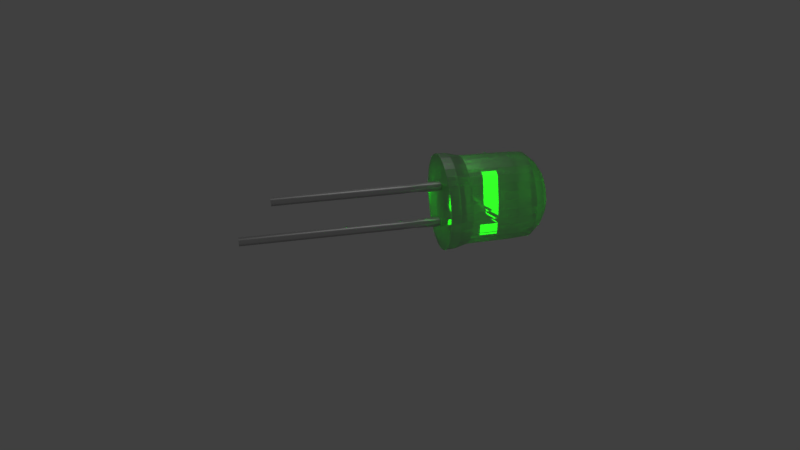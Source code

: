 # Source: LEDBent.blend  (saved by Blender 2.79.0; exported with 4.5.12 LTS)
import bpy
from mathutils import Matrix  # noqa: F401  (used for matrix-valued properties, if any)

bpy.ops.wm.read_factory_settings(use_empty=True)
scene = bpy.context.scene
scene.name = 'Scene'

# ---- collections
col_collection_1 = bpy.data.collections.new('Collection 1'); scene.collection.children.link(col_collection_1)
col_collection_5 = bpy.data.collections.new('Collection 5'); scene.collection.children.link(col_collection_5)

# ---- materials (node trees are filled in below, after node groups)
mat_material_001 = bpy.data.materials.new('Material.001')
mat_material_001.alpha_threshold = 0.0
mat_material_001.roughness = 0.5
mat_material_003 = bpy.data.materials.new('Material.003')
mat_material_003.alpha_threshold = 0.0
mat_material_003.roughness = 0.5
mat_material_004 = bpy.data.materials.new('Material.004')
mat_material_004.alpha_threshold = 0.0
mat_material_004.roughness = 0.5

# ---- material node trees
mat_material_001.use_nodes = True; mat_material_001.node_tree.nodes.clear()
_N = mat_material_001.node_tree.nodes; _L = mat_material_001.node_tree.links
n0 = _N.new('ShaderNodeOutputMaterial'); n0.name = 'Material Output'; n0.location = (300, 300)
n1 = _N.new('ShaderNodeMixShader'); n1.name = 'Mix Shader'; n1.location = (10, 300)
n2 = _N.new('ShaderNodeBsdfGlass'); n2.name = 'Glass BSDF'; n2.location = (-190, 200)
n2.distribution = 'BECKMANN'
n2.inputs[0].default_value = (0.01117, 1.0, 0.002035, 1.0)
n2.inputs[2].default_value = 1.45
n3 = _N.new('ShaderNodeBsdfAnisotropic'); n3.name = 'Glossy BSDF'; n3.location = (-190, 100)
n3.distribution = 'GGX'
n3.inputs[1].default_value = 0.4472
_L.new(n1.outputs[0], n0.inputs[0])
_L.new(n2.outputs[0], n1.inputs[1])
_L.new(n3.outputs[0], n1.inputs[2])
n0.is_active_output = True
mat_material_003.use_nodes = True; mat_material_003.node_tree.nodes.clear()
_N = mat_material_003.node_tree.nodes; _L = mat_material_003.node_tree.links
n0 = _N.new('ShaderNodeOutputMaterial'); n0.name = 'Material Output'; n0.location = (300, 300)
n1 = _N.new('ShaderNodeBsdfAnisotropic'); n1.name = 'Glossy BSDF'; n1.location = (10, 300)
n1.distribution = 'GGX'
n1.inputs[1].default_value = 0.5279
_L.new(n1.outputs[0], n0.inputs[0])
n0.is_active_output = True
mat_material_004.use_nodes = True; mat_material_004.node_tree.nodes.clear()
_N = mat_material_004.node_tree.nodes; _L = mat_material_004.node_tree.links
n0 = _N.new('ShaderNodeOutputMaterial'); n0.name = 'Material Output'; n0.location = (300, 300)
n1 = _N.new('ShaderNodeEmission'); n1.name = 'Emission'; n1.location = (10, 300)
n1.inputs[0].default_value = (0.6878, 0.8, 0.4827, 1.0)
n1.inputs[1].default_value = 4.2
_L.new(n1.outputs[0], n0.inputs[0])
n0.is_active_output = True

# ---- world
world_world = bpy.data.worlds.new('World'); scene.world = world_world
world_world.use_nodes = True; world_world.node_tree.nodes.clear()
_N = world_world.node_tree.nodes; _L = world_world.node_tree.links
n0 = _N.new('ShaderNodeOutputWorld'); n0.name = 'World Output'; n0.location = (300, 300)
n1 = _N.new('ShaderNodeBackground'); n1.name = 'Background'; n1.location = (10, 300)
n1.inputs[0].default_value = (0.05088, 0.05088, 0.05088, 1.0)
_L.new(n1.outputs[0], n0.inputs[0])
n0.is_active_output = True
world_world.color = (0.05088, 0.05088, 0.05088)
world_world.use_sun_shadow = False
world_world.sun_shadow_jitter_overblur = 0.0
world_world.cycles.sampling_method = 'MANUAL'

# ---- cameras
cam_camera = bpy.data.cameras.new('Camera')
cam_camera.clip_end = 100.0
cam_camera.lens = 35.0
cam_camera.sensor_width = 32.0
cam_camera.sensor_height = 18.0
cam_camera.ortho_scale = 7.314
cam_camera.dof.focus_distance = 0.0

# ---- lights
light_lamp = bpy.data.lights.new('Lamp', 'POINT')
light_lamp.transmission_factor = 0.0
light_lamp.cutoff_distance = 30.0
light_lamp.energy = 150.0
light_lamp.shadow_buffer_clip_start = 1.001
light_lamp.shadow_soft_size = 2.0
light_lamp.shadow_maximum_resolution = 0.006
light_lamp.use_absolute_resolution = True

# ---- meshes
me_cylinder_002 = bpy.data.meshes.new('Cylinder.002')
me_cylinder_002.from_pydata([(3.303e-08, 0.3044, -0.9861), (1.872e-07, 0.9672, 0.9908), (0.05938, 0.2985, -0.9861), (0.1887, 0.9486, 0.9908), (0.1165, 0.2812, -0.9861), (0.3701, 0.8936, 0.9908), (0.1691, 0.2531, -0.9861), (0.5374, 0.8042, 0.9908), (0.2152, 0.2152, -0.9861), (0.6839, 0.6839, 0.9908), (0.2531, 0.1691, -0.9861), (0.8042, 0.5374, 0.9908), (0.2812, 0.1165, -0.9861), (0.8936, 0.3701, 0.9908), (0.2985, 0.05938, -0.9861), (0.9486, 0.1887, 0.9908), (0.3044, 4.942e-08, -0.9861), (0.9672, 8.007e-08, 0.9908), (0.2985, -0.05938, -0.9861), (0.9486, -0.1887, 0.9908), (0.2812, -0.1165, -0.9861), (0.8936, -0.3701, 0.9908), (0.2531, -0.1691, -0.9861), (0.8042, -0.5374, 0.9908), (0.2152, -0.2152, -0.9861), (0.6839, -0.6839, 0.9908), (0.1691, -0.2531, -0.9861), (0.5374, -0.8042, 0.9908), (0.1165, -0.2812, -0.9861), (0.3701, -0.8936, 0.9908), (0.05938, -0.2985, -0.9861), (0.1887, -0.9486, 0.9908), (1.232e-07, -0.3044, -0.9861), (-3.163e-07, -0.9672, 0.9908), (-0.05938, -0.2985, -0.9861), (-0.1887, -0.9486, 0.9908), (-0.1165, -0.2812, -0.9861), (-0.3701, -0.8936, 0.9908), (-0.1691, -0.2531, -0.9861), (-0.5374, -0.8042, 0.9908), (-0.2152, -0.2152, -0.9861), (-0.6839, -0.6839, 0.9908), (-0.2531, -0.1691, -0.9861), (-0.8042, -0.5374, 0.9908), (-0.2812, -0.1165, -0.9861), (-0.8936, -0.3701, 0.9908), (-0.2985, -0.05938, -0.9861), (-0.9486, -0.1887, 0.9908), (-0.3044, 1.55e-07, -0.9861), (-0.9672, 9.407e-07, 0.9908), (-0.2985, 0.05938, -0.9861), (-0.9486, 0.1887, 0.9908), (-0.2812, 0.1165, -0.9861), (-0.8936, 0.3701, 0.9908), (-0.2531, 0.1691, -0.9861), (-0.8042, 0.5374, 0.9908), (-0.2152, 0.2152, -0.9861), (-0.6839, 0.6839, 0.9908), (-0.1691, 0.2531, -0.9861), (-0.5374, 0.8042, 0.9908), (-0.1165, 0.2812, -0.9861), (-0.3701, 0.8936, 0.9908), (-0.05938, 0.2985, -0.9861), (-0.1887, 0.9486, 0.9908), (1.881e-07, 0.9952, 0.5735), (0.1942, 0.9761, 0.5735), (0.3808, 0.9194, 0.5735), (0.5529, 0.8275, 0.5735), (0.7037, 0.7037, 0.5735), (0.8275, 0.5529, 0.5735), (0.9194, 0.3808, 0.5735), (0.9761, 0.1942, 0.5735), (0.9952, 7.513e-08, 0.5735), (0.9761, -0.1942, 0.5735), (0.9194, -0.3808, 0.5735), (0.8275, -0.5529, 0.5735), (0.7037, -0.7037, 0.5735), (0.5529, -0.8275, 0.5735), (0.3808, -0.9194, 0.5735), (0.1942, -0.9761, 0.5735), (-3.247e-07, -0.9952, 0.5735), (-0.1942, -0.9761, 0.5735), (-0.3808, -0.9194, 0.5735), (-0.5529, -0.8275, 0.5735), (-0.7037, -0.7037, 0.5735), (-0.8275, -0.5529, 0.5735), (-0.9194, -0.3808, 0.5735), (-0.9761, -0.1942, 0.5735), (-0.9952, 9.611e-07, 0.5735), (-0.9761, 0.1942, 0.5735), (-0.9194, 0.3808, 0.5735), (-0.8275, 0.5529, 0.5735), (-0.7037, 0.7037, 0.5735), (-0.5529, 0.8275, 0.5735), (-0.3808, 0.9194, 0.5735), (-0.1942, 0.9761, 0.5735), (1.389e-07, 0.7763, 1.212), (1.866e-07, 1.008, -0.4686), (-0.1966, 0.9886, -0.4686), (0.1514, 0.7613, 1.212), (-0.3857, 0.9312, -0.4686), (0.2971, 0.7172, 1.212), (-0.56, 0.8381, -0.4686), (0.4313, 0.6454, 1.212), (-0.7127, 0.7127, -0.4686), (0.5489, 0.5489, 1.212), (-0.8381, 0.56, -0.4686), (0.6454, 0.4313, 1.212), (-0.9312, 0.3857, -0.4686), (0.7172, 0.2971, 1.212), (-0.9886, 0.1966, -0.4686), (0.7613, 0.1514, 1.212), (-1.008, 9.694e-07, -0.4686), (0.7763, 1.017e-07, 1.212), (-0.9886, -0.1966, -0.4686), (0.7613, -0.1514, 1.212), (-0.9312, -0.3857, -0.4686), (0.7172, -0.2971, 1.212), (-0.8381, -0.56, -0.4686), (0.6454, -0.4313, 1.212), (-0.7127, -0.7127, -0.4686), (0.5489, -0.5489, 1.212), (-0.56, -0.8381, -0.4686), (0.4313, -0.6454, 1.212), (-0.3857, -0.9312, -0.4686), (0.2971, -0.7172, 1.212), (-0.1966, -0.9886, -0.4686), (0.1514, -0.7613, 1.212), (-3.301e-07, -1.008, -0.4686), (-2.49e-07, -0.7763, 1.212), (0.1966, -0.9886, -0.4686), (-0.1514, -0.7613, 1.212), (0.3857, -0.9312, -0.4686), (-0.2971, -0.7172, 1.212), (0.56, -0.8381, -0.4686), (-0.4313, -0.6454, 1.212), (0.7127, -0.7127, -0.4686), (-0.5489, -0.5489, 1.212), (0.8381, -0.56, -0.4686), (-0.6454, -0.4313, 1.212), (0.9312, -0.3857, -0.4686), (-0.7172, -0.2971, 1.212), (0.9886, -0.1966, -0.4686), (-0.7613, -0.1514, 1.212), (1.008, 7.257e-08, -0.4686), (-0.7763, 8.204e-07, 1.212), (0.9886, 0.1966, -0.4686), (-0.7613, 0.1514, 1.212), (0.9312, 0.3857, -0.4686), (-0.7172, 0.2971, 1.212), (0.8381, 0.56, -0.4686), (-0.6454, 0.4313, 1.212), (0.7127, 0.7127, -0.4686), (-0.5489, 0.5489, 1.212), (0.56, 0.8381, -0.4686), (-0.4313, 0.6454, 1.212), (0.3857, 0.9312, -0.4686), (-0.2971, 0.7172, 1.212), (0.1966, 0.9886, -0.4686), (-0.1514, 0.7613, 1.212), (-4.302e-07, 0.06859, 1.456), (8.101e-08, 0.5811, 1.341), (0.01338, 0.06727, 1.456), (0.1134, 0.57, 1.341), (0.02625, 0.06337, 1.456), (0.2224, 0.5369, 1.341), (0.03811, 0.05703, 1.456), (0.3229, 0.4832, 1.341), (0.0485, 0.0485, 1.456), (0.4109, 0.4109, 1.341), (0.05703, 0.03811, 1.456), (0.4832, 0.3229, 1.341), (0.06337, 0.02625, 1.456), (0.5369, 0.2224, 1.341), (0.06727, 0.01338, 1.456), (0.57, 0.1134, 1.341), (0.06859, 3.001e-08, 1.456), (0.5811, 7.149e-08, 1.341), (0.06727, -0.01338, 1.456), (0.57, -0.1134, 1.341), (0.06337, -0.02625, 1.456), (0.5369, -0.2224, 1.341), (0.05703, -0.03811, 1.456), (0.4832, -0.3229, 1.341), (0.0485, -0.0485, 1.456), (0.4109, -0.4109, 1.341), (0.03811, -0.05703, 1.456), (0.3229, -0.4832, 1.341), (0.02625, -0.06337, 1.456), (0.2224, -0.5369, 1.341), (0.01338, -0.06727, 1.456), (0.1134, -0.57, 1.341), (1.121e-07, -0.06859, 1.456), (-1.414e-07, -0.5811, 1.341), (-0.01338, -0.06727, 1.456), (-0.1134, -0.57, 1.341), (-0.02625, -0.06337, 1.456), (-0.2224, -0.5369, 1.341), (-0.03811, -0.05703, 1.456), (-0.3229, -0.4832, 1.341), (-0.0485, -0.0485, 1.456), (-0.4109, -0.4109, 1.341), (-0.05703, -0.03811, 1.456), (-0.4832, -0.3229, 1.341), (-0.06337, -0.02625, 1.456), (-0.5369, -0.2224, 1.341), (-0.06727, -0.01338, 1.456), (-0.57, -0.1134, 1.341), (-0.06859, 3.344e-07, 1.456), (-0.5811, 7.223e-07, 1.341), (-0.06727, 0.01338, 1.456), (-0.57, 0.1134, 1.341), (-0.06337, 0.02625, 1.456), (-0.5369, 0.2224, 1.341), (-0.05703, 0.03811, 1.456), (-0.4832, 0.3229, 1.341), (-0.0485, 0.0485, 1.456), (-0.4109, 0.4109, 1.341), (-0.03811, 0.05703, 1.456), (-0.3229, 0.4832, 1.341), (-0.02625, 0.06337, 1.456), (-0.2224, 0.5369, 1.341), (-0.01338, 0.06727, 1.456), (-0.1134, 0.57, 1.341), (0.2115, 1.063, -0.7535), (0.4148, 1.001, -0.7535), (0.6022, 0.9013, -0.7535), (0.7665, 0.7665, -0.7535), (0.9013, 0.6022, -0.7535), (1.001, 0.4148, -0.7535), (1.063, 0.2115, -0.7535), (1.084, 5.682e-08, -0.7535), (1.063, -0.2115, -0.7535), (1.001, -0.4148, -0.7535), (0.9013, -0.6022, -0.7535), (0.7665, -0.7665, -0.7535), (0.6022, -0.9013, -0.7535), (0.4148, -1.001, -0.7535), (0.2115, -1.063, -0.7535), (-3.644e-07, -1.084, -0.7535), (-0.2115, -1.063, -0.7535), (-0.4148, -1.001, -0.7535), (-0.6022, -0.9013, -0.7535), (-0.7665, -0.7665, -0.7535), (-0.9013, -0.6022, -0.7535), (-1.001, -0.4148, -0.7535), (-1.063, -0.2115, -0.7535), (-1.084, 1.02e-06, -0.7535), (-1.063, 0.2115, -0.7535), (-1.001, 0.4148, -0.7535), (-0.9013, 0.6022, -0.7535), (-0.7665, 0.7665, -0.7535), (-0.6022, 0.9013, -0.7535), (-0.4148, 1.001, -0.7535), (-0.2115, 1.063, -0.7535), (1.951e-07, 1.084, -0.7535), (2.626e-07, 1.095, -0.9861), (0.2136, 1.074, -0.9861), (0.419, 1.012, -0.9861), (0.6083, 0.9104, -0.9861), (0.7743, 0.7743, -0.9861), (0.9104, 0.6083, -0.9861), (1.012, 0.419, -0.9861), (1.074, 0.2136, -0.9861), (1.095, 5.433e-08, -0.9861), (1.074, -0.2136, -0.9861), (1.012, -0.419, -0.9861), (0.9104, -0.6083, -0.9861), (0.7743, -0.7743, -0.9861), (0.6083, -0.9104, -0.9861), (0.419, -1.012, -0.9861), (0.2136, -1.074, -0.9861), (-3.694e-07, -1.095, -0.9861), (-0.2136, -1.074, -0.9861), (-0.419, -1.012, -0.9861), (-0.6083, -0.9104, -0.9861), (-0.7743, -0.7743, -0.9861), (-0.9104, -0.6083, -0.9861), (-1.012, -0.419, -0.9861), (-1.074, -0.2136, -0.9861), (-1.095, 1.027e-06, -0.9861), (-1.074, 0.2136, -0.9861), (-1.012, 0.419, -0.9861), (-0.9104, 0.6083, -0.9861), (-0.7743, 0.7743, -0.9861), (-0.6083, 0.9104, -0.9861), (-0.419, 1.012, -0.9861), (-0.2136, 1.074, -0.9861), (2.125e-07, 0.961, -0.9861), (0.1875, 0.9425, -0.9861), (0.3677, 0.8878, -0.9861), (0.5339, 0.799, -0.9861), (0.6795, 0.6795, -0.9861), (0.799, 0.5339, -0.9861), (0.8878, 0.3677, -0.9861), (0.9425, 0.1875, -0.9861), (0.961, 5.433e-08, -0.9861), (0.9425, -0.1875, -0.9861), (0.8878, -0.3677, -0.9861), (0.799, -0.5339, -0.9861), (0.6795, -0.6795, -0.9861), (0.5339, -0.799, -0.9861), (0.3677, -0.8878, -0.9861), (0.1875, -0.9425, -0.9861), (-2.947e-07, -0.961, -0.9861), (-0.1875, -0.9425, -0.9861), (-0.3677, -0.8878, -0.9861), (-0.5339, -0.799, -0.9861), (-0.6795, -0.6795, -0.9861), (-0.799, -0.5339, -0.9861), (-0.8878, -0.3677, -0.9861), (-0.9425, -0.1875, -0.9861), (-0.961, 8.776e-07, -0.9861), (-0.9425, 0.1875, -0.9861), (-0.8878, 0.3677, -0.9861), (-0.799, 0.5339, -0.9861), (-0.6795, 0.6795, -0.9861), (-0.5339, 0.799, -0.9861), (-0.3677, 0.8878, -0.9861), (-0.1875, 0.9425, -0.9861), (1.645e-08, 0.427, 1.395), (0.08329, 0.4187, 1.395), (0.1634, 0.3945, 1.395), (0.2372, 0.355, 1.395), (0.3019, 0.3019, 1.395), (0.355, 0.2372, 1.395), (0.3945, 0.1634, 1.395), (0.4187, 0.08329, 1.395), (0.427, 6.892e-08, 1.395), (0.4187, -0.08329, 1.395), (0.3945, -0.1634, 1.395), (0.355, -0.2372, 1.395), (0.3019, -0.3019, 1.395), (0.2372, -0.355, 1.395), (0.1634, -0.3945, 1.395), (0.08329, -0.4187, 1.395), (-5.96e-08, -0.427, 1.395), (-0.08329, -0.4187, 1.395), (-0.1634, -0.3945, 1.395), (-0.2372, -0.355, 1.395), (-0.3019, -0.3019, 1.395), (-0.355, -0.2372, 1.395), (-0.3945, -0.1634, 1.395), (-0.4187, -0.08329, 1.395), (-0.427, 5.785e-07, 1.395), (-0.4187, 0.08329, 1.395), (-0.3945, 0.1634, 1.395), (-0.355, 0.2372, 1.395), (-0.3019, 0.3019, 1.395), (-0.2372, 0.355, 1.395), (-0.1634, 0.3945, 1.395), (-0.08329, 0.4187, 1.395)], [], [(64, 1, 3, 65), (65, 3, 5, 66), (66, 5, 7, 67), (67, 7, 9, 68), (68, 9, 11, 69), (69, 11, 13, 70), (70, 13, 15, 71), (71, 15, 17, 72), (72, 17, 19, 73), (73, 19, 21, 74), (74, 21, 23, 75), (75, 23, 25, 76), (76, 25, 27, 77), (77, 27, 29, 78), (78, 29, 31, 79), (79, 31, 33, 80), (80, 33, 35, 81), (81, 35, 37, 82), (82, 37, 39, 83), (83, 39, 41, 84), (84, 41, 43, 85), (85, 43, 45, 86), (86, 45, 47, 87), (87, 47, 49, 88), (88, 49, 51, 89), (89, 51, 53, 90), (90, 53, 55, 91), (91, 55, 57, 92), (92, 57, 59, 93), (93, 59, 61, 94), (19, 17, 113, 115), (94, 61, 63, 95), (95, 63, 1, 64), (0, 2, 4, 6, 8, 10, 12, 14, 16, 18, 20, 22, 24, 26, 28, 30, 32, 34, 36, 38, 40, 42, 44, 46, 48, 50, 52, 54, 56, 58, 60, 62), (98, 95, 64, 97), (100, 94, 95, 98), (102, 93, 94, 100), (104, 92, 93, 102), (106, 91, 92, 104), (108, 90, 91, 106), (110, 89, 90, 108), (112, 88, 89, 110), (114, 87, 88, 112), (116, 86, 87, 114), (118, 85, 86, 116), (120, 84, 85, 118), (122, 83, 84, 120), (124, 82, 83, 122), (126, 81, 82, 124), (128, 80, 81, 126), (130, 79, 80, 128), (132, 78, 79, 130), (134, 77, 78, 132), (136, 76, 77, 134), (138, 75, 76, 136), (140, 74, 75, 138), (142, 73, 74, 140), (144, 72, 73, 142), (146, 71, 72, 144), (148, 70, 71, 146), (150, 69, 70, 148), (152, 68, 69, 150), (154, 67, 68, 152), (156, 66, 67, 154), (158, 65, 66, 156), (97, 64, 65, 158), (1, 63, 159, 96), (37, 35, 131, 133), (55, 53, 149, 151), (11, 9, 105, 107), (29, 27, 123, 125), (47, 45, 141, 143), (21, 19, 115, 117), (39, 37, 133, 135), (57, 55, 151, 153), (13, 11, 107, 109), (31, 29, 125, 127), (101, 99, 163, 165), (49, 47, 143, 145), (5, 3, 99, 101), (23, 21, 117, 119), (41, 39, 135, 137), (59, 57, 153, 155), (15, 13, 109, 111), (33, 31, 127, 129), (51, 49, 145, 147), (7, 5, 101, 103), (25, 23, 119, 121), (43, 41, 137, 139), (61, 59, 155, 157), (17, 15, 111, 113), (35, 33, 129, 131), (53, 51, 147, 149), (9, 7, 103, 105), (27, 25, 121, 123), (45, 43, 139, 141), (63, 61, 157, 159), (162, 160, 222, 220, 218, 216, 214, 212, 210, 208, 206, 204, 202, 200, 198, 196, 194, 192, 190, 188, 186, 184, 182, 180, 178, 176, 174, 172, 170, 168, 166, 164), (103, 101, 165, 167), (105, 103, 167, 169), (107, 105, 169, 171), (109, 107, 171, 173), (111, 109, 173, 175), (113, 111, 175, 177), (115, 113, 177, 179), (117, 115, 179, 181), (119, 117, 181, 183), (121, 119, 183, 185), (123, 121, 185, 187), (125, 123, 187, 189), (127, 125, 189, 191), (129, 127, 191, 193), (131, 129, 193, 195), (133, 131, 195, 197), (135, 133, 197, 199), (137, 135, 199, 201), (139, 137, 201, 203), (141, 139, 203, 205), (143, 141, 205, 207), (145, 143, 207, 209), (147, 145, 209, 211), (149, 147, 211, 213), (151, 149, 213, 215), (153, 151, 215, 217), (155, 153, 217, 219), (157, 155, 219, 221), (159, 157, 221, 223), (255, 97, 158, 224), (99, 96, 161, 163), (3, 1, 96, 99), (320, 321, 163, 161), (321, 322, 165, 163), (322, 323, 167, 165), (323, 324, 169, 167), (324, 325, 171, 169), (325, 326, 173, 171), (326, 327, 175, 173), (327, 328, 177, 175), (328, 329, 179, 177), (329, 330, 181, 179), (330, 331, 183, 181), (331, 332, 185, 183), (332, 333, 187, 185), (333, 334, 189, 187), (334, 335, 191, 189), (335, 336, 193, 191), (336, 337, 195, 193), (337, 338, 197, 195), (338, 339, 199, 197), (339, 340, 201, 199), (340, 341, 203, 201), (341, 342, 205, 203), (342, 343, 207, 205), (343, 344, 209, 207), (344, 345, 211, 209), (345, 346, 213, 211), (346, 347, 215, 213), (347, 348, 217, 215), (348, 349, 219, 217), (349, 350, 221, 219), (350, 351, 223, 221), (351, 320, 161, 223), (96, 159, 223, 161), (224, 158, 156, 225), (225, 156, 154, 226), (226, 154, 152, 227), (227, 152, 150, 228), (228, 150, 148, 229), (229, 148, 146, 230), (230, 146, 144, 231), (231, 144, 142, 232), (232, 142, 140, 233), (233, 140, 138, 234), (234, 138, 136, 235), (235, 136, 134, 236), (236, 134, 132, 237), (237, 132, 130, 238), (238, 130, 128, 239), (239, 128, 126, 240), (240, 126, 124, 241), (241, 124, 122, 242), (242, 122, 120, 243), (243, 120, 118, 244), (244, 118, 116, 245), (245, 116, 114, 246), (246, 114, 112, 247), (247, 112, 110, 248), (248, 110, 108, 249), (249, 108, 106, 250), (250, 106, 104, 251), (251, 104, 102, 252), (252, 102, 100, 253), (253, 100, 98, 254), (254, 98, 97, 255), (287, 254, 255, 256), (286, 253, 254, 287), (285, 252, 253, 286), (284, 251, 252, 285), (283, 250, 251, 284), (282, 249, 250, 283), (281, 248, 249, 282), (280, 247, 248, 281), (279, 246, 247, 280), (278, 245, 246, 279), (277, 244, 245, 278), (276, 243, 244, 277), (275, 242, 243, 276), (274, 241, 242, 275), (273, 240, 241, 274), (272, 239, 240, 273), (271, 238, 239, 272), (270, 237, 238, 271), (269, 236, 237, 270), (268, 235, 236, 269), (267, 234, 235, 268), (266, 233, 234, 267), (265, 232, 233, 266), (264, 231, 232, 265), (263, 230, 231, 264), (262, 229, 230, 263), (261, 228, 229, 262), (260, 227, 228, 261), (259, 226, 227, 260), (258, 225, 226, 259), (257, 224, 225, 258), (256, 255, 224, 257), (289, 288, 256, 257), (290, 289, 257, 258), (291, 290, 258, 259), (292, 291, 259, 260), (293, 292, 260, 261), (294, 293, 261, 262), (295, 294, 262, 263), (296, 295, 263, 264), (297, 296, 264, 265), (298, 297, 265, 266), (299, 298, 266, 267), (300, 299, 267, 268), (301, 300, 268, 269), (302, 301, 269, 270), (303, 302, 270, 271), (304, 303, 271, 272), (305, 304, 272, 273), (306, 305, 273, 274), (307, 306, 274, 275), (308, 307, 275, 276), (309, 308, 276, 277), (310, 309, 277, 278), (311, 310, 278, 279), (312, 311, 279, 280), (313, 312, 280, 281), (314, 313, 281, 282), (315, 314, 282, 283), (316, 315, 283, 284), (317, 316, 284, 285), (318, 317, 285, 286), (319, 318, 286, 287), (288, 319, 287, 256), (2, 0, 288, 289), (4, 2, 289, 290), (6, 4, 290, 291), (8, 6, 291, 292), (10, 8, 292, 293), (12, 10, 293, 294), (14, 12, 294, 295), (16, 14, 295, 296), (18, 16, 296, 297), (20, 18, 297, 298), (22, 20, 298, 299), (24, 22, 299, 300), (26, 24, 300, 301), (28, 26, 301, 302), (30, 28, 302, 303), (32, 30, 303, 304), (34, 32, 304, 305), (36, 34, 305, 306), (38, 36, 306, 307), (40, 38, 307, 308), (42, 40, 308, 309), (44, 42, 309, 310), (46, 44, 310, 311), (48, 46, 311, 312), (50, 48, 312, 313), (52, 50, 313, 314), (54, 52, 314, 315), (56, 54, 315, 316), (58, 56, 316, 317), (60, 58, 317, 318), (62, 60, 318, 319), (0, 62, 319, 288), (160, 162, 321, 320), (162, 164, 322, 321), (164, 166, 323, 322), (166, 168, 324, 323), (168, 170, 325, 324), (170, 172, 326, 325), (172, 174, 327, 326), (174, 176, 328, 327), (176, 178, 329, 328), (178, 180, 330, 329), (180, 182, 331, 330), (182, 184, 332, 331), (184, 186, 333, 332), (186, 188, 334, 333), (188, 190, 335, 334), (190, 192, 336, 335), (192, 194, 337, 336), (194, 196, 338, 337), (196, 198, 339, 338), (198, 200, 340, 339), (200, 202, 341, 340), (202, 204, 342, 341), (204, 206, 343, 342), (206, 208, 344, 343), (208, 210, 345, 344), (210, 212, 346, 345), (212, 214, 347, 346), (214, 216, 348, 347), (216, 218, 349, 348), (218, 220, 350, 349), (220, 222, 351, 350), (222, 160, 320, 351)])
me_cylinder_002.polygons.foreach_set('use_smooth', [True] * 322)
me_cylinder_002.materials.append(mat_material_001)
me_cylinder_002.use_remesh_preserve_volume = False
me_cylinder_002.use_remesh_preserve_attributes = False
me_cylinder_002.use_mirror_vertex_groups = False
me_cylinder_002.update()
me_cylinder_001 = bpy.data.meshes.new('Cylinder.001')
me_cylinder_001.from_pydata([], [], [])
me_cylinder_001.use_remesh_preserve_volume = False
me_cylinder_001.use_remesh_preserve_attributes = False
me_cylinder_001.use_mirror_vertex_groups = False
me_cylinder_001.update()
me_cube_001 = bpy.data.meshes.new('Cube.001')
me_cube_001.from_pydata([(-1.0, -1.0, -1.0), (-1.0, -1.0, 0.7584), (-1.0, 1.0, -1.0), (-1.0, 1.0, 0.7584), (1.0, -1.0, -1.0), (1.0, -1.0, 0.7584), (1.0, 1.0, -1.0), (1.0, 1.0, 0.7584), (-1.0, -1.103, 0.2201), (-1.0, 1.103, 0.2201), (1.0, 1.103, 0.2201), (1.0, -1.103, 0.2201), (-1.0, 0.8972, 0.1117), (1.0, 0.8972, 0.1117), (1.0, -0.8972, 0.1117), (-1.0, -0.8972, 0.1117), (-1.0, 1.0, 0.0004891), (1.0, 1.0, 0.0004891), (1.0, -1.0, 0.0004891), (-1.0, -1.0, 0.0004891), (-1.0, 1.0, -0.4998), (1.0, 1.0, -0.4998), (1.0, -1.0, -0.4998), (-1.0, -1.0, -0.4998), (-1.0, -0.8972, 0.0783), (-1.0, 0.8972, 0.0783), (1.0, 0.8972, 0.0783), (1.0, -0.8972, 0.0783), (-1.0, -1.052, 0.5145), (-1.0, 1.052, 0.5145), (1.0, 1.052, 0.5145), (1.0, -1.052, 0.5145), (-0.8477, -3.618, 0.5146), (-1.009, -10.03, 0.7586), (0.9911, -10.03, 0.7586), (1.152, -3.618, 0.5146), (-1.009, -10.03, 0.7586), (0.9911, -10.03, 0.7586), (-1.009, -10.03, 0.7586), (0.9911, -10.03, 0.7586), (-1.0, -1.025, 0.6393), (-1.0, 1.025, 0.6393), (1.0, 1.025, 0.6393), (1.0, -1.025, 0.6393), (-0.9302, -6.898, 0.6394), (1.07, -6.898, 0.6394), (1.078, -11.95, -1.003), (1.078, -11.95, 0.7557), (1.078, -13.95, -1.003), (1.078, -13.95, 0.7557), (-0.922, -11.95, -1.003), (-0.922, -11.95, 0.7557), (-0.922, -13.95, -1.003), (-0.922, -13.95, 0.7557), (1.078, -11.84, 0.2174), (1.078, -14.05, 0.2174), (-0.922, -14.05, 0.2174), (-0.922, -11.84, 0.2174), (1.078, -13.84, 0.1089), (-0.922, -13.84, 0.1089), (-0.922, -12.05, 0.1089), (1.078, -12.05, 0.1089), (1.078, -13.95, -0.002221), (-0.922, -13.95, -0.002222), (-0.922, -11.95, -0.002222), (1.078, -11.95, -0.002222), (1.078, -13.95, -0.5025), (-0.922, -13.95, -0.5025), (-0.922, -11.95, -0.5025), (1.078, -11.95, -0.5025), (1.078, -12.05, 0.07559), (1.078, -13.84, 0.07559), (-0.922, -13.84, 0.07559), (-0.922, -12.05, 0.07559), (1.078, -11.89, 0.5118), (1.078, -14.0, 0.5118), (-0.922, -14.0, 0.5118), (-0.922, -11.89, 0.5118), (0.9258, -4.859, 0.5101), (1.087, -9.201, 0.662), (-0.9131, -9.201, 0.662), (-1.074, -4.859, 0.5101), (1.078, -13.95, -0.7187), (-0.922, -13.95, -0.7187), (-0.922, -11.95, -0.7187), (1.078, -11.95, -0.7187), (1.078, -11.95, -1.268), (1.078, -13.95, -1.268), (-0.922, -11.95, -1.268), (-0.922, -13.95, -1.268), (1.078, -11.92, 0.6137), (1.078, -13.98, 0.6137), (-0.922, -13.98, 0.6137), (-0.922, -11.92, 0.6137), (0.9931, -6.672, 0.5735), (-1.007, -6.672, 0.5735)], [], [(40, 1, 3, 41), (41, 3, 7, 42), (42, 7, 5, 43), (5, 1, 33, 34), (2, 6, 4, 0), (7, 3, 1, 5), (14, 11, 8, 15), (13, 10, 11, 14), (12, 9, 10, 13), (15, 8, 9, 12), (24, 15, 12, 25), (25, 12, 13, 26), (26, 13, 14, 27), (27, 14, 15, 24), (22, 18, 19, 23), (21, 17, 18, 22), (20, 16, 17, 21), (23, 19, 16, 20), (0, 23, 20, 2), (2, 20, 21, 6), (6, 21, 22, 4), (4, 22, 23, 0), (18, 27, 24, 19), (17, 26, 27, 18), (16, 25, 26, 17), (19, 24, 25, 16), (11, 31, 28, 8), (10, 30, 31, 11), (9, 29, 30, 10), (8, 28, 29, 9), (45, 34, 33, 44), (43, 5, 34, 45), (40, 28, 32, 44), (28, 31, 35, 32), (33, 34, 37, 36), (36, 37, 39, 38), (1, 40, 44, 33), (31, 43, 45, 35), (35, 45, 44, 32), (30, 42, 43, 31), (29, 41, 42, 30), (28, 40, 41, 29), (90, 47, 49, 91), (91, 49, 53, 92), (92, 53, 51, 93), (51, 47, 79, 80), (46, 48, 87, 86), (53, 49, 47, 51), (60, 57, 54, 61), (59, 56, 57, 60), (58, 55, 56, 59), (61, 54, 55, 58), (70, 61, 58, 71), (71, 58, 59, 72), (72, 59, 60, 73), (73, 60, 61, 70), (68, 64, 65, 69), (67, 63, 64, 68), (66, 62, 63, 67), (69, 65, 62, 66), (85, 69, 66, 82), (82, 66, 67, 83), (83, 67, 68, 84), (84, 68, 69, 85), (64, 73, 70, 65), (63, 72, 73, 64), (62, 71, 72, 63), (65, 70, 71, 62), (57, 77, 74, 54), (56, 76, 77, 57), (55, 75, 76, 56), (54, 74, 75, 55), (95, 80, 79, 94), (93, 51, 80, 95), (90, 74, 78, 94), (74, 77, 81, 78), (50, 84, 85, 46), (52, 83, 84, 50), (48, 82, 83, 52), (46, 85, 82, 48), (87, 89, 88, 86), (52, 50, 88, 89), (50, 46, 86, 88), (48, 52, 89, 87), (47, 90, 94, 79), (77, 93, 95, 81), (81, 95, 94, 78), (76, 92, 93, 77), (75, 91, 92, 76), (74, 90, 91, 75)])
me_cube_001.polygons.foreach_set('use_smooth', [True] * 90)
me_cube_001.polygons.foreach_set('material_index', [1, 1, 1, 1, 0, 1, 0, 0, 0, 0, 0, 0, 0, 0, 0, 0, 0, 0, 0, 0, 0, 0, 0, 0, 0, 0, 0, 0, 0, 0, 1, 1, 0, 0, 1, 1, 1, 0, 0, 0, 0, 0, 1, 1, 1, 1, 0, 1, 0, 0, 0, 0, 0, 0, 0, 0, 0, 0, 0, 0, 0, 0, 0, 0, 0, 0, 0, 0, 0, 0, 0, 0, 0, 0, 0, 0, 0, 0, 0, 0, 0, 0, 0, 0, 0, 0, 0, 0, 0, 0])
me_cube_001.materials.append(mat_material_003)
me_cube_001.materials.append(mat_material_004)
me_cube_001.use_remesh_preserve_volume = False
me_cube_001.use_remesh_preserve_attributes = False
me_cube_001.use_mirror_vertex_groups = False
me_cube_001.update()

# ---- objects
ob_cylinder_001 = bpy.data.objects.new('Cylinder.001', me_cylinder_002)
ob_cylinder = bpy.data.objects.new('Cylinder', me_cylinder_001)
ob_lamp = bpy.data.objects.new('Lamp', light_lamp)
ob_camera = bpy.data.objects.new('Camera', cam_camera)
ob_cube = bpy.data.objects.new('Cube', me_cube_001)

# ---- transforms, parenting, visibility, modifiers, constraints
ob_cylinder_001.location = (0.1608, -0.2258, 1.003)
ob_cylinder_001.rotation_euler = (1.571, -0.0, 0.0)
ob_cylinder_001.lineart.crease_threshold = 0.0
_m = ob_cylinder_001.modifiers.new('Subsurf', 'SUBSURF')
_m.uv_smooth = 'PRESERVE_CORNERS'
_m.subdivision_type = 'SIMPLE'
_m.levels = 5
_m.render_levels = 6
_m.show_only_control_edges = False
ob_cylinder.location = (-0.04181, -0.2258, -0.05218)
ob_cylinder.lineart.crease_threshold = 0.0
ob_lamp.location = (4.076, 1.005, 8.346)
ob_lamp.rotation_euler = (0.6503, 0.05522, 1.866)
ob_lamp.lock_rotations_4d = False
ob_lamp.empty_display_type = 'ARROWS'
ob_lamp.color = (0.0, 0.0, 0.0, 0.0)
ob_lamp.lineart.crease_threshold = 0.0
ob_camera.location = (-16.73, 5.162, 10.33)
ob_camera.rotation_euler = (1.053, 2.76e-06, -1.775)
ob_camera.lock_rotations_4d = False
ob_camera.empty_display_type = 'ARROWS'
ob_camera.color = (0.0, 0.0, 0.0, 0.0)
ob_camera.display_type = 'WIRE'
ob_camera.lineart.crease_threshold = 0.0
ob_cube.location = (0.08562, 1.667, 1.448)
ob_cube.rotation_euler = (1.571, -0.0, 0.0)
ob_cube.scale = (0.07457, 0.07066, 2.851)
ob_cube.lineart.crease_threshold = 0.0

# ---- collection membership
col_collection_1.objects.link(ob_cylinder_001)
col_collection_1.objects.link(ob_cylinder)
col_collection_1.objects.link(ob_lamp)
col_collection_1.objects.link(ob_camera)
col_collection_5.objects.link(ob_cube)

# ---- scene / render settings (as saved in the file)
scene.camera = ob_camera
scene.frame_start = 1; scene.frame_end = 250; scene.frame_set(1)
scene.render.engine = 'CYCLES'
scene.render.resolution_percentage = 50
scene.render.dither_intensity = 0.0
scene.cycles.samples = 128
scene.cycles.sampling_pattern = 'TABULATED_SOBOL'
scene.cycles.use_adaptive_sampling = False
scene.cycles.use_light_tree = False
scene.cycles.blur_glossy = 0.0
scene.cycles.sample_clamp_indirect = 0.0
scene.view_settings.view_transform = 'Standard'
bpy.context.view_layer.update()
